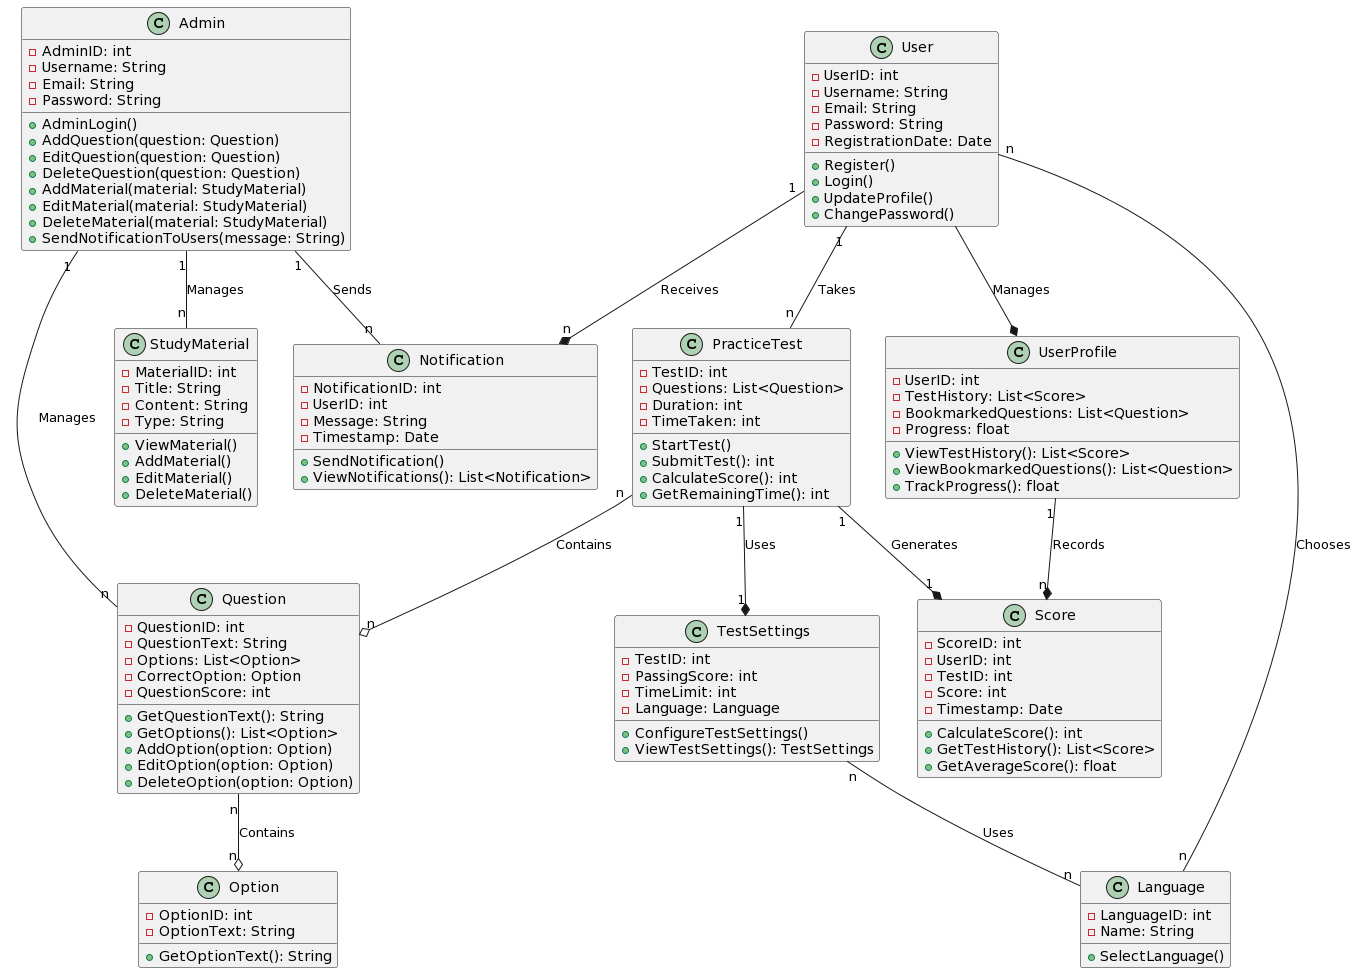

The diagram above was rendered by PlantUML. Its source (embedded in the PNG):
@startuml
class User {
  - UserID: int
  - Username: String
  - Email: String
  - Password: String
  - RegistrationDate: Date

  + Register()
  + Login()
  + UpdateProfile()
  + ChangePassword()
}

class PracticeTest {
  - TestID: int
  - Questions: List<Question>
  - Duration: int
  - TimeTaken: int

  + StartTest()
  + SubmitTest(): int
  + CalculateScore(): int
  + GetRemainingTime(): int
}

class Question {
  - QuestionID: int
  - QuestionText: String
  - Options: List<Option>
  - CorrectOption: Option
  - QuestionScore: int 

  + GetQuestionText(): String
  + GetOptions(): List<Option>
  + AddOption(option: Option)
  + EditOption(option: Option)
  + DeleteOption(option: Option)
}

class Option {
  - OptionID: int
  - OptionText: String

  + GetOptionText(): String
}

class Score {
  - ScoreID: int
  - UserID: int
  - TestID: int
  - Score: int
  - Timestamp: Date

  + CalculateScore(): int
  + GetTestHistory(): List<Score>
  + GetAverageScore(): float
}

class StudyMaterial {
  - MaterialID: int
  - Title: String
  - Content: String
  - Type: String

  + ViewMaterial()
  + AddMaterial()
  + EditMaterial()
  + DeleteMaterial()
}

class UserProfile {
  - UserID: int
  - TestHistory: List<Score>
  - BookmarkedQuestions: List<Question>
  - Progress: float

  + ViewTestHistory(): List<Score>
  + ViewBookmarkedQuestions(): List<Question>
  + TrackProgress(): float
}

class Notification {
  - NotificationID: int
  - UserID: int
  - Message: String
  - Timestamp: Date

  + SendNotification()
  + ViewNotifications(): List<Notification>
}

class Language {
  - LanguageID: int
  - Name: String

  + SelectLanguage()
}

class TestSettings {
  - TestID: int
  - PassingScore: int
  - TimeLimit: int
  - Language: Language

  + ConfigureTestSettings()
  + ViewTestSettings(): TestSettings
}

class Admin {
  - AdminID: int
  - Username: String
  - Email: String
  - Password: String

  + AdminLogin()
  + AddQuestion(question: Question)
  + EditQuestion(question: Question)
  + DeleteQuestion(question: Question)
  + AddMaterial(material: StudyMaterial)
  + EditMaterial(material: StudyMaterial)
  + DeleteMaterial(material: StudyMaterial)
  + SendNotificationToUsers(message: String)
}

User "1" -- "n" PracticeTest : Takes
User --* UserProfile : Manages
PracticeTest "n" --o "n" Question : Contains
Question "n" --o "n" Option : Contains
PracticeTest "1" --* "1" Score : Generates
UserProfile "1" --* "n" Score : Records
User "1" --* "n" Notification : Receives
User "n" -- "n" Language : Chooses
PracticeTest "1" --* "1" TestSettings : Uses
Admin "1" -- "n" Question : Manages
Admin "1" -- "n" StudyMaterial : Manages
Admin "1" -- "n" Notification : Sends
TestSettings "n" -- "n" Language : Uses
@enduml